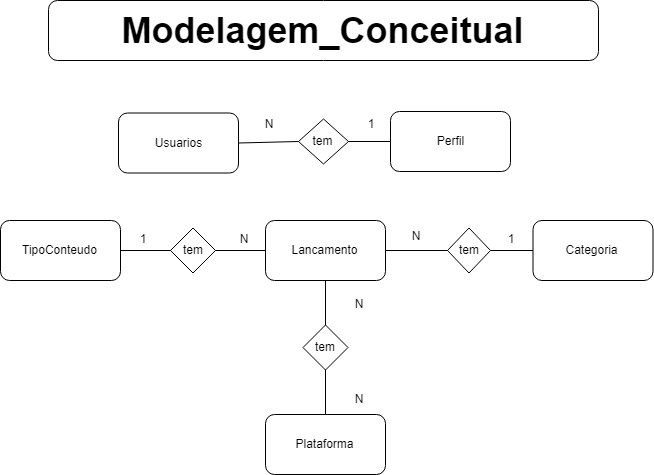

The diagram above was exported from draw.io. Its source (the exported page's mxGraphModel, read from the mxfile embedded in the PNG):
<mxGraphModel dx="912" dy="655" grid="1" gridSize="10" guides="1" tooltips="1" connect="1" arrows="1" fold="1" page="1" pageScale="1" pageWidth="827" pageHeight="1169" math="0" shadow="0">
  <root>
    <mxCell id="0" />
    <mxCell id="1" parent="0" />
    <mxCell id="0rki3idUkufvzQp9shYy-1" value="&lt;b&gt;&lt;font style=&quot;font-size: 36px&quot;&gt;Modelagem_Conceitual&lt;/font&gt;&lt;/b&gt;" style="rounded=1;whiteSpace=wrap;html=1;" vertex="1" parent="1">
      <mxGeometry x="217" y="20" width="550" height="60" as="geometry" />
    </mxCell>
    <mxCell id="0rki3idUkufvzQp9shYy-2" value="Lancamento" style="rounded=1;whiteSpace=wrap;html=1;" vertex="1" parent="1">
      <mxGeometry x="434" y="240" width="120" height="60" as="geometry" />
    </mxCell>
    <mxCell id="0rki3idUkufvzQp9shYy-3" value="Usuarios" style="rounded=1;whiteSpace=wrap;html=1;" vertex="1" parent="1">
      <mxGeometry x="287" y="132.5" width="120" height="60" as="geometry" />
    </mxCell>
    <mxCell id="0rki3idUkufvzQp9shYy-4" value="Perfil" style="rounded=1;whiteSpace=wrap;html=1;" vertex="1" parent="1">
      <mxGeometry x="559" y="131" width="120" height="60" as="geometry" />
    </mxCell>
    <mxCell id="0rki3idUkufvzQp9shYy-5" value="tem" style="rhombus;whiteSpace=wrap;html=1;" vertex="1" parent="1">
      <mxGeometry x="467" y="138.5" width="50" height="45" as="geometry" />
    </mxCell>
    <mxCell id="0rki3idUkufvzQp9shYy-6" value="" style="endArrow=none;html=1;entryX=0;entryY=0.5;entryDx=0;entryDy=0;exitX=1;exitY=0.5;exitDx=0;exitDy=0;" edge="1" parent="1" source="0rki3idUkufvzQp9shYy-3" target="0rki3idUkufvzQp9shYy-5">
      <mxGeometry width="50" height="50" relative="1" as="geometry">
        <mxPoint x="157" y="391" as="sourcePoint" />
        <mxPoint x="207" y="341" as="targetPoint" />
      </mxGeometry>
    </mxCell>
    <mxCell id="0rki3idUkufvzQp9shYy-7" value="" style="endArrow=none;html=1;entryX=0;entryY=0.5;entryDx=0;entryDy=0;exitX=1;exitY=0.5;exitDx=0;exitDy=0;" edge="1" parent="1" source="0rki3idUkufvzQp9shYy-5" target="0rki3idUkufvzQp9shYy-4">
      <mxGeometry width="50" height="50" relative="1" as="geometry">
        <mxPoint x="427" y="171" as="sourcePoint" />
        <mxPoint x="477" y="171" as="targetPoint" />
      </mxGeometry>
    </mxCell>
    <mxCell id="0rki3idUkufvzQp9shYy-8" value="TipoConteudo" style="rounded=1;whiteSpace=wrap;html=1;" vertex="1" parent="1">
      <mxGeometry x="169" y="240" width="120" height="60" as="geometry" />
    </mxCell>
    <mxCell id="0rki3idUkufvzQp9shYy-9" value="Categoria" style="rounded=1;whiteSpace=wrap;html=1;" vertex="1" parent="1">
      <mxGeometry x="701.5" y="240" width="120" height="60" as="geometry" />
    </mxCell>
    <mxCell id="0rki3idUkufvzQp9shYy-19" value="tem" style="rhombus;whiteSpace=wrap;html=1;" vertex="1" parent="1">
      <mxGeometry x="339" y="247.5" width="45" height="45" as="geometry" />
    </mxCell>
    <mxCell id="0rki3idUkufvzQp9shYy-20" value="tem" style="rhombus;whiteSpace=wrap;html=1;" vertex="1" parent="1">
      <mxGeometry x="616" y="247.5" width="43" height="45" as="geometry" />
    </mxCell>
    <mxCell id="0rki3idUkufvzQp9shYy-23" value="" style="endArrow=none;html=1;entryX=0;entryY=0.5;entryDx=0;entryDy=0;exitX=1;exitY=0.5;exitDx=0;exitDy=0;" edge="1" parent="1" source="0rki3idUkufvzQp9shYy-2" target="0rki3idUkufvzQp9shYy-20">
      <mxGeometry width="50" height="50" relative="1" as="geometry">
        <mxPoint x="601.5" y="182.5" as="sourcePoint" />
        <mxPoint x="411.4999999999998" y="15" as="targetPoint" />
      </mxGeometry>
    </mxCell>
    <mxCell id="0rki3idUkufvzQp9shYy-24" value="" style="endArrow=none;html=1;entryX=0;entryY=0.5;entryDx=0;entryDy=0;exitX=1;exitY=0.5;exitDx=0;exitDy=0;" edge="1" parent="1" source="0rki3idUkufvzQp9shYy-20" target="0rki3idUkufvzQp9shYy-9">
      <mxGeometry width="50" height="50" relative="1" as="geometry">
        <mxPoint x="461.4999999999998" y="15" as="sourcePoint" />
        <mxPoint x="521.4999999999998" y="15" as="targetPoint" />
      </mxGeometry>
    </mxCell>
    <mxCell id="0rki3idUkufvzQp9shYy-25" value="" style="endArrow=none;html=1;entryX=1;entryY=0.5;entryDx=0;entryDy=0;exitX=0;exitY=0.5;exitDx=0;exitDy=0;" edge="1" parent="1" source="0rki3idUkufvzQp9shYy-19" target="0rki3idUkufvzQp9shYy-8">
      <mxGeometry width="50" height="50" relative="1" as="geometry">
        <mxPoint x="471.4999999999998" y="113.5" as="sourcePoint" />
        <mxPoint x="531.4999999999998" y="113.5" as="targetPoint" />
      </mxGeometry>
    </mxCell>
    <mxCell id="0rki3idUkufvzQp9shYy-28" value="Plataforma" style="rounded=1;whiteSpace=wrap;html=1;" vertex="1" parent="1">
      <mxGeometry x="434" y="434" width="120" height="60" as="geometry" />
    </mxCell>
    <mxCell id="0rki3idUkufvzQp9shYy-29" value="tem" style="rhombus;whiteSpace=wrap;html=1;" vertex="1" parent="1">
      <mxGeometry x="471.5" y="344.5" width="45" height="45" as="geometry" />
    </mxCell>
    <mxCell id="0rki3idUkufvzQp9shYy-30" value="" style="endArrow=none;html=1;entryX=0.5;entryY=0;entryDx=0;entryDy=0;exitX=0.5;exitY=1;exitDx=0;exitDy=0;" edge="1" parent="1" source="0rki3idUkufvzQp9shYy-2" target="0rki3idUkufvzQp9shYy-29">
      <mxGeometry width="50" height="50" relative="1" as="geometry">
        <mxPoint x="494" y="350" as="sourcePoint" />
        <mxPoint x="603.9999999999998" y="280" as="targetPoint" />
      </mxGeometry>
    </mxCell>
    <mxCell id="0rki3idUkufvzQp9shYy-31" value="" style="endArrow=none;html=1;entryX=0.5;entryY=0;entryDx=0;entryDy=0;exitX=0.5;exitY=1;exitDx=0;exitDy=0;" edge="1" parent="1" source="0rki3idUkufvzQp9shYy-29" target="0rki3idUkufvzQp9shYy-28">
      <mxGeometry width="50" height="50" relative="1" as="geometry">
        <mxPoint x="574.0000000000002" y="290" as="sourcePoint" />
        <mxPoint x="613.9999999999998" y="290" as="targetPoint" />
      </mxGeometry>
    </mxCell>
    <mxCell id="Ps4J2Fh5uunrOuIDjTFJ-3" value="N" style="text;html=1;strokeColor=none;fillColor=none;align=center;verticalAlign=middle;whiteSpace=wrap;rounded=0;" vertex="1" parent="1">
      <mxGeometry x="417" y="132.5" width="40" height="20" as="geometry" />
    </mxCell>
    <mxCell id="Ps4J2Fh5uunrOuIDjTFJ-4" value="1" style="text;html=1;strokeColor=none;fillColor=none;align=center;verticalAlign=middle;whiteSpace=wrap;rounded=0;" vertex="1" parent="1">
      <mxGeometry x="519" y="132.5" width="40" height="20" as="geometry" />
    </mxCell>
    <mxCell id="Ps4J2Fh5uunrOuIDjTFJ-6" value="N" style="text;html=1;strokeColor=none;fillColor=none;align=center;verticalAlign=middle;whiteSpace=wrap;rounded=0;" vertex="1" parent="1">
      <mxGeometry x="506.5" y="407.5" width="40" height="20" as="geometry" />
    </mxCell>
    <mxCell id="vnw5zGLadRv68ehUV5MJ-1" value="N" style="text;html=1;strokeColor=none;fillColor=none;align=center;verticalAlign=middle;whiteSpace=wrap;rounded=0;" vertex="1" parent="1">
      <mxGeometry x="506.5" y="312.5" width="40" height="20" as="geometry" />
    </mxCell>
    <mxCell id="vnw5zGLadRv68ehUV5MJ-2" value="1" style="text;html=1;strokeColor=none;fillColor=none;align=center;verticalAlign=middle;whiteSpace=wrap;rounded=0;" vertex="1" parent="1">
      <mxGeometry x="659" y="247.5" width="40" height="20" as="geometry" />
    </mxCell>
    <mxCell id="vnw5zGLadRv68ehUV5MJ-3" value="1" style="text;html=1;strokeColor=none;fillColor=none;align=center;verticalAlign=middle;whiteSpace=wrap;rounded=0;" vertex="1" parent="1">
      <mxGeometry x="291" y="247.5" width="40" height="20" as="geometry" />
    </mxCell>
    <mxCell id="6OvE1vH8-m94Sic16W-X-6" value="" style="endArrow=none;html=1;entryX=1;entryY=0.5;entryDx=0;entryDy=0;exitX=0;exitY=0.5;exitDx=0;exitDy=0;" edge="1" parent="1" source="0rki3idUkufvzQp9shYy-2" target="0rki3idUkufvzQp9shYy-19">
      <mxGeometry width="50" height="50" relative="1" as="geometry">
        <mxPoint x="239" y="300.5" as="sourcePoint" />
        <mxPoint x="19" y="283.5" as="targetPoint" />
      </mxGeometry>
    </mxCell>
    <mxCell id="6OvE1vH8-m94Sic16W-X-7" value="N" style="text;html=1;strokeColor=none;fillColor=none;align=center;verticalAlign=middle;whiteSpace=wrap;rounded=0;" vertex="1" parent="1">
      <mxGeometry x="392" y="247.5" width="40" height="20" as="geometry" />
    </mxCell>
    <mxCell id="Ek5ARJxSfsTclwWQQklN-2" value="N" style="text;html=1;strokeColor=none;fillColor=none;align=center;verticalAlign=middle;whiteSpace=wrap;rounded=0;" vertex="1" parent="1">
      <mxGeometry x="564" y="245" width="40" height="20" as="geometry" />
    </mxCell>
  </root>
</mxGraphModel>